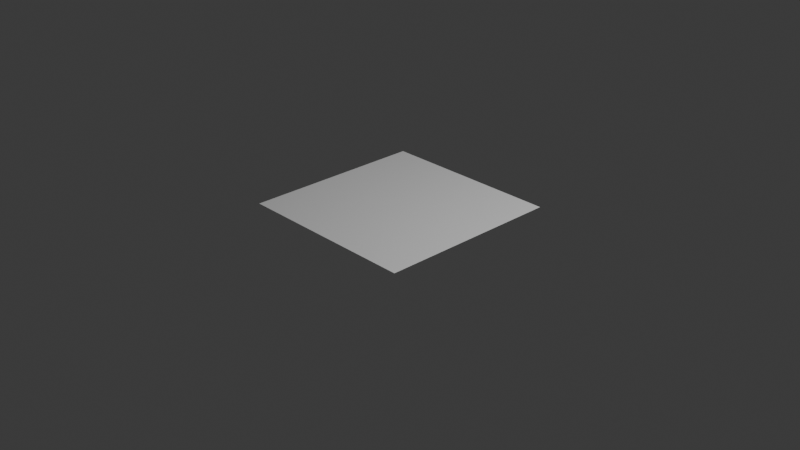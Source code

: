 # Source: map.blend  (saved by Blender 4.2.66; exported with 4.5.12 LTS)
import bpy
from mathutils import Matrix  # noqa: F401  (used for matrix-valued properties, if any)

bpy.ops.wm.read_factory_settings(use_empty=True)
scene = bpy.context.scene
scene.name = 'Scene'

# ---- collections
col_collection = bpy.data.collections.new('Collection'); scene.collection.children.link(col_collection)

# ---- world
world_world = bpy.data.worlds.new('World'); scene.world = world_world
world_world.use_nodes = True; world_world.node_tree.nodes.clear()
_N = world_world.node_tree.nodes; _L = world_world.node_tree.links
n0 = _N.new('ShaderNodeOutputWorld'); n0.name = 'World Output'; n0.location = (300, 300)
n1 = _N.new('ShaderNodeBackground'); n1.name = 'Background'; n1.location = (10, 300)
n1.inputs[0].default_value = (0.05088, 0.05088, 0.05088, 1.0)
_L.new(n1.outputs[0], n0.inputs[0])
n0.is_active_output = True
world_world.color = (0.05088, 0.05088, 0.05088)
world_world.sun_shadow_jitter_overblur = 0.0

# ---- cameras
cam_camera = bpy.data.cameras.new('Camera')
cam_camera.clip_end = 100.0
cam_camera.ortho_scale = 7.314

# ---- lights
light_light = bpy.data.lights.new('Light', 'POINT')
light_light.energy = 1000.0
light_light.shadow_soft_size = 0.1

# ---- meshes
me_plane = bpy.data.meshes.new('Plane')
me_plane.from_pydata([(-1.0, -1.0, 0.0), (1.0, -1.0, 0.0), (-1.0, 1.0, 0.0), (1.0, 1.0, 0.0)], [], [(0, 1, 3, 2)])
_uv = me_plane.uv_layers.new(name='UVMap')
_uv.uv.foreach_set('vector', [0.0, 0.0, 1.0, 0.0, 1.0, 1.0, 0.0, 1.0])
me_plane.update()

# ---- objects
ob_light = bpy.data.objects.new('Light', light_light)
ob_camera = bpy.data.objects.new('Camera', cam_camera)
ob_plane = bpy.data.objects.new('Plane', me_plane)

# ---- transforms, parenting, visibility, modifiers, constraints
ob_light.location = (4.076, 1.005, 5.904)
ob_light.rotation_euler = (0.6503, 0.05522, 1.866)
ob_light.lock_rotations_4d = False
ob_light.empty_display_type = 'ARROWS'
ob_light.color = (0.0, 0.0, 0.0, 0.0)
ob_light.lineart.crease_threshold = 0.0
ob_camera.location = (7.359, -6.926, 4.958)
ob_camera.rotation_euler = (1.109, 0.0, 0.8149)
ob_camera.lock_rotations_4d = False
ob_camera.empty_display_type = 'ARROWS'
ob_camera.color = (0.0, 0.0, 0.0, 0.0)
ob_camera.display_type = 'WIRE'
ob_camera.lineart.crease_threshold = 0.0
ob_plane.location = (0.0, 0.0, 0.0)
_m = ob_plane.modifiers.new('Subdivision', 'SUBSURF')
_m.subdivision_type = 'SIMPLE'
_m.levels = 11
_m = ob_plane.modifiers.new('Displace', 'DISPLACE')
_m.mid_level = 0.0
_m.strength = 0.15

# ---- collection membership
col_collection.objects.link(ob_light)
col_collection.objects.link(ob_camera)
col_collection.objects.link(ob_plane)

# ---- scene / render settings (as saved in the file)
scene.camera = ob_camera
scene.frame_start = 1; scene.frame_end = 250; scene.frame_set(1)
scene.render.engine = 'BLENDER_EEVEE_NEXT'
bpy.context.view_layer.update()
